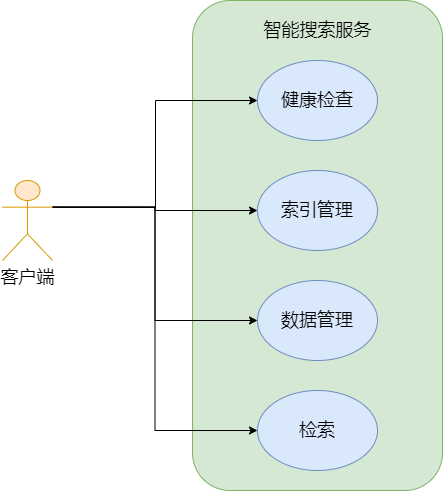

The diagram above was exported from draw.io. Its source (the exported page's mxGraphModel, read from the mxfile embedded in the PNG):
<mxGraphModel dx="1351" dy="802" grid="1" gridSize="10" guides="1" tooltips="1" connect="1" arrows="1" fold="1" page="1" pageScale="1" pageWidth="826" pageHeight="1169" background="none" math="0" shadow="0">
  <root>
    <mxCell id="0" />
    <mxCell id="1" parent="0" />
    <mxCell id="1K23fOgRaWCY_wso0mLA-97" value="" style="rounded=1;whiteSpace=wrap;html=1;fillColor=#d5e8d4;strokeColor=#82b366;" vertex="1" parent="1">
      <mxGeometry x="340" y="110" width="250" height="490" as="geometry" />
    </mxCell>
    <mxCell id="1K23fOgRaWCY_wso0mLA-107" style="edgeStyle=orthogonalEdgeStyle;rounded=0;orthogonalLoop=1;jettySize=auto;html=1;entryX=0;entryY=0.5;entryDx=0;entryDy=0;fontSize=18;exitX=1;exitY=0.3333333333333333;exitDx=0;exitDy=0;exitPerimeter=0;" edge="1" parent="1" source="1K23fOgRaWCY_wso0mLA-96" target="1K23fOgRaWCY_wso0mLA-98">
      <mxGeometry relative="1" as="geometry">
        <mxPoint x="200" y="330" as="sourcePoint" />
        <Array as="points">
          <mxPoint x="303" y="317" />
          <mxPoint x="303" y="210" />
        </Array>
      </mxGeometry>
    </mxCell>
    <mxCell id="1K23fOgRaWCY_wso0mLA-108" style="edgeStyle=orthogonalEdgeStyle;rounded=0;orthogonalLoop=1;jettySize=auto;html=1;exitX=1;exitY=0.3333333333333333;exitDx=0;exitDy=0;exitPerimeter=0;fontSize=18;" edge="1" parent="1" source="1K23fOgRaWCY_wso0mLA-96" target="1K23fOgRaWCY_wso0mLA-100">
      <mxGeometry relative="1" as="geometry" />
    </mxCell>
    <mxCell id="1K23fOgRaWCY_wso0mLA-109" style="edgeStyle=orthogonalEdgeStyle;rounded=0;orthogonalLoop=1;jettySize=auto;html=1;exitX=1;exitY=0.3333333333333333;exitDx=0;exitDy=0;exitPerimeter=0;entryX=0;entryY=0.5;entryDx=0;entryDy=0;fontSize=18;" edge="1" parent="1" source="1K23fOgRaWCY_wso0mLA-96" target="1K23fOgRaWCY_wso0mLA-99">
      <mxGeometry relative="1" as="geometry" />
    </mxCell>
    <mxCell id="1K23fOgRaWCY_wso0mLA-110" style="edgeStyle=orthogonalEdgeStyle;rounded=0;orthogonalLoop=1;jettySize=auto;html=1;exitX=1;exitY=0.3333333333333333;exitDx=0;exitDy=0;exitPerimeter=0;entryX=0;entryY=0.5;entryDx=0;entryDy=0;fontSize=18;" edge="1" parent="1" source="1K23fOgRaWCY_wso0mLA-96" target="1K23fOgRaWCY_wso0mLA-101">
      <mxGeometry relative="1" as="geometry" />
    </mxCell>
    <mxCell id="1K23fOgRaWCY_wso0mLA-96" value="&lt;font style=&quot;font-size: 18px&quot;&gt;客户端&lt;/font&gt;" style="shape=umlActor;verticalLabelPosition=bottom;verticalAlign=top;html=1;outlineConnect=0;fillColor=#ffe6cc;strokeColor=#d79b00;" vertex="1" parent="1">
      <mxGeometry x="150" y="290" width="50" height="80" as="geometry" />
    </mxCell>
    <mxCell id="1K23fOgRaWCY_wso0mLA-98" value="&lt;font style=&quot;font-size: 18px&quot;&gt;健康检查&lt;/font&gt;" style="ellipse;whiteSpace=wrap;html=1;fillColor=#dae8fc;strokeColor=#6c8ebf;" vertex="1" parent="1">
      <mxGeometry x="405" y="170" width="120" height="80" as="geometry" />
    </mxCell>
    <mxCell id="1K23fOgRaWCY_wso0mLA-99" value="&lt;font style=&quot;font-size: 18px&quot;&gt;数据管理&lt;/font&gt;" style="ellipse;whiteSpace=wrap;html=1;fillColor=#dae8fc;strokeColor=#6c8ebf;" vertex="1" parent="1">
      <mxGeometry x="405" y="390" width="120" height="80" as="geometry" />
    </mxCell>
    <mxCell id="1K23fOgRaWCY_wso0mLA-100" value="&lt;font style=&quot;font-size: 18px&quot;&gt;索引管理&lt;/font&gt;" style="ellipse;whiteSpace=wrap;html=1;fillColor=#dae8fc;strokeColor=#6c8ebf;" vertex="1" parent="1">
      <mxGeometry x="405" y="280" width="120" height="80" as="geometry" />
    </mxCell>
    <mxCell id="1K23fOgRaWCY_wso0mLA-101" value="&lt;font style=&quot;font-size: 18px&quot;&gt;检索&lt;/font&gt;" style="ellipse;whiteSpace=wrap;html=1;fillColor=#dae8fc;strokeColor=#6c8ebf;" vertex="1" parent="1">
      <mxGeometry x="405" y="500" width="120" height="80" as="geometry" />
    </mxCell>
    <mxCell id="1K23fOgRaWCY_wso0mLA-102" value="&lt;font style=&quot;font-size: 18px&quot;&gt;智能搜索服务&lt;/font&gt;" style="text;html=1;align=center;verticalAlign=middle;resizable=0;points=[];autosize=1;strokeColor=none;fillColor=none;" vertex="1" parent="1">
      <mxGeometry x="405" y="130" width="120" height="20" as="geometry" />
    </mxCell>
  </root>
</mxGraphModel>